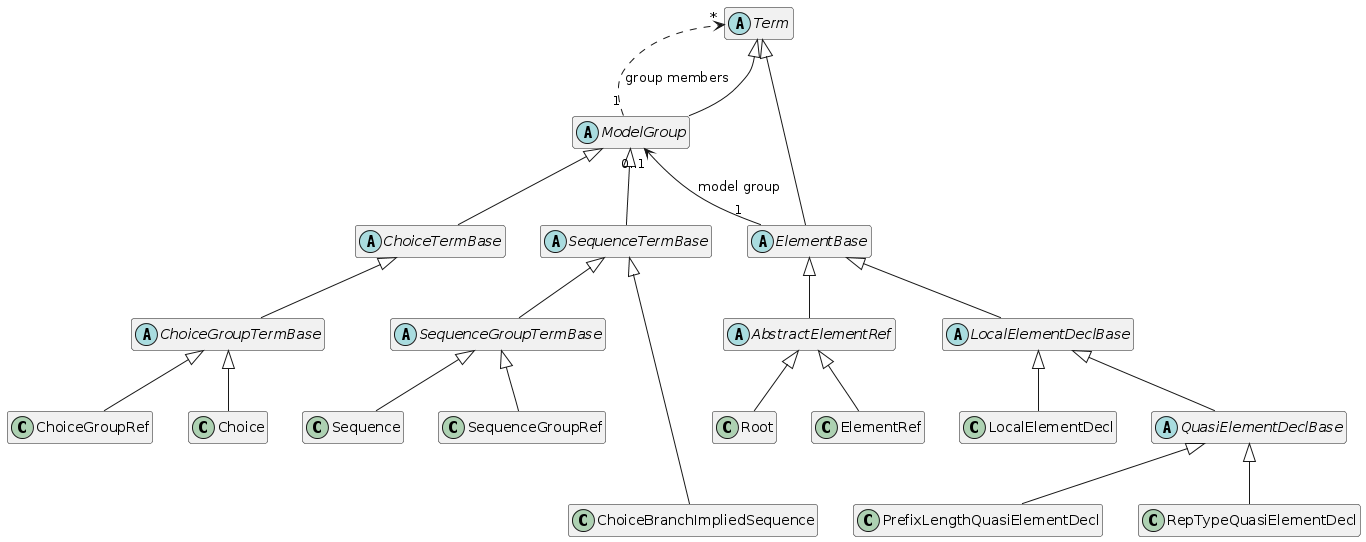

The diagram above was rendered by PlantUML. Its source (embedded in the PNG):
@startuml
hide empty members
abstract class Term

together {
  abstract class SequenceTermBase
  abstract class ChoiceTermBase
  abstract class ElementBase
}

abstract class ModelGroup

Term <|-- ElementBase
Term <|-- ModelGroup
ModelGroup <|-- SequenceTermBase
ModelGroup <|-- ChoiceTermBase

abstract class LocalElementDeclBase
ElementBase <|-- LocalElementDeclBase
LocalElementDeclBase <|-- LocalElementDecl
abstract class AbstractElementRef
ElementBase <|-- AbstractElementRef
AbstractElementRef <|-- Root
AbstractElementRef <|-- ElementRef

together {
  class LocalElementDecl
  class ElementRef

  class Sequence
  class SequenceGroupRef
  class Choice
  class ChoiceGroupRef
}
together {
  class Root
  class PrefixLengthQuasiElementDecl
  class RepTypeQuasiElementDecl
  class ChoiceBranchImpliedSequence
}
abstract class QuasiElementDeclBase
LocalElementDeclBase <|-- QuasiElementDeclBase
QuasiElementDeclBase <|-- PrefixLengthQuasiElementDecl
QuasiElementDeclBase <|-- RepTypeQuasiElementDecl

abstract class SequenceGroupTermBase
SequenceTermBase <|-- SequenceGroupTermBase
SequenceTermBase <|-- ChoiceBranchImpliedSequence
SequenceGroupTermBase <|-- Sequence
SequenceGroupTermBase <|-- SequenceGroupRef

abstract class ChoiceGroupTermBase
ChoiceTermBase <|-- ChoiceGroupTermBase
ChoiceGroupTermBase <|-- Choice
ChoiceGroupTermBase <|-- ChoiceGroupRef

ModelGroup "1" ..> "*" Term : group members
ModelGroup "0..1" <-- "1" ElementBase : model group

@enduml